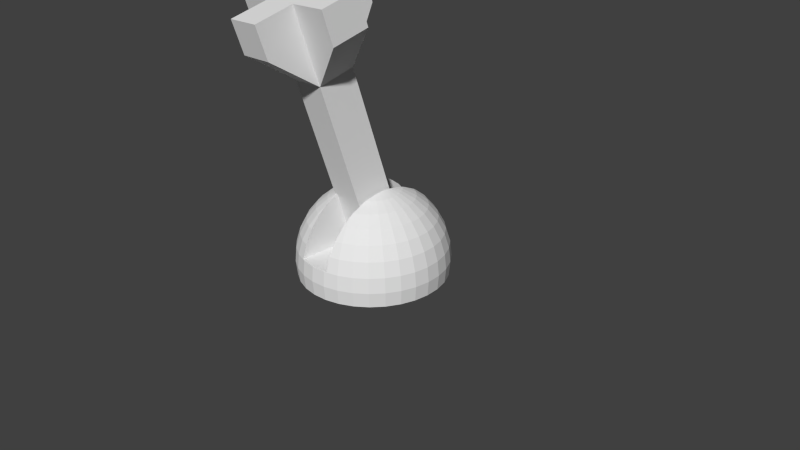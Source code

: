 # Source: lever.blend  (saved by Blender 2.72.0; exported with 4.5.12 LTS)
import bpy
from mathutils import Matrix  # noqa: F401  (used for matrix-valued properties, if any)

bpy.ops.wm.read_factory_settings(use_empty=True)
scene = bpy.context.scene
scene.name = 'Scene'

# ---- collections
col_collection_1 = bpy.data.collections.new('Collection 1'); scene.collection.children.link(col_collection_1)

# ---- materials (node trees are filled in below, after node groups)
mat_material = bpy.data.materials.new('Material')
mat_material.alpha_threshold = 0.0
mat_material.use_transparent_shadow = False
mat_material.roughness = 0.5
mat_material.line_color = (0.0, 0.0, 0.0, 1.0)

# ---- material node trees

# ---- world
world_world = bpy.data.worlds.new('World'); scene.world = world_world
world_world.color = (0.05088, 0.05088, 0.05088)
world_world.use_sun_shadow = False
world_world.sun_shadow_jitter_overblur = 0.0
world_world.cycles.sampling_method = 'MANUAL'
world_world.cycles.sample_map_resolution = 256

# ---- cameras
cam_camera = bpy.data.cameras.new('Camera')
cam_camera.clip_end = 100.0
cam_camera.lens = 35.0
cam_camera.sensor_width = 32.0
cam_camera.sensor_height = 18.0
cam_camera.ortho_scale = 7.314
cam_camera.dof.focus_distance = 0.0
cam_camera.dof.aperture_fstop = 128.0

# ---- meshes
me_cube_002 = bpy.data.meshes.new('Cube.002')
me_cube_002.from_pydata([(0.784, 0.02642, 0.0113), (0.784, -1.974, 0.0113), (-1.216, -1.974, 0.0113), (-1.216, 0.02642, 0.0113), (0.784, 0.02642, 1.158), (0.784, -1.974, 1.158), (-1.216, -1.974, 1.158), (-1.216, 0.02642, 1.158)], [], [(0, 4, 5, 1), (1, 5, 6, 2), (2, 6, 7, 3), (4, 0, 3, 7)])
_uv = me_cube_002.uv_layers.new(name='UVMap')
_uv.uv.foreach_set('vector', [0.9728, 0.7151, 0.02008, 0.7151, 0.02008, 0.2845, 0.9728, 0.2845, 0.9713, 0.7098, 0.01859, 0.7098, 0.01859, 0.2792, 0.9713, 0.2792, 0.9742, 0.715, 0.02152, 0.715, 0.02152, 0.2843, 0.9742, 0.2843, 0.02613, 0.2843, 0.9788, 0.2843, 0.9788, 0.7149, 0.02613, 0.7149])
me_cube_002.materials.append(mat_material)
me_cube_002.use_remesh_preserve_volume = False
me_cube_002.use_remesh_preserve_attributes = False
me_cube_002.use_mirror_vertex_groups = False
me_cube_002.update()
me_sphere_001 = bpy.data.meshes.new('Sphere.001')
me_sphere_001.from_pydata([(-0.5556, 0.0, 0.8315), (-0.3827, 0.0, 0.9239), (-0.3753, 0.07466, 0.9239), (-0.5449, 0.1084, 0.8315), (-0.7071, 0.0, 0.7071), (-0.6935, 0.1379, 0.7071), (-0.5449, -0.1084, 0.8315), (-0.3753, -0.07466, 0.9239), (-0.228, 0.04535, 0.9694), (-0.228, 0.0, 0.9708), (-0.3536, 0.1464, 0.9239), (-0.5133, 0.2126, 0.8315), (-0.8315, 0.0, 0.5556), (-0.8155, 0.1622, 0.5556), (-0.6935, -0.1379, 0.7071), (-0.6533, 0.2706, 0.7071), (-0.5133, -0.2126, 0.8315), (-0.3536, -0.1464, 0.9239), (-0.228, -0.04535, 0.9694), (-0.228, 0.09444, 0.9651), (-0.3182, 0.2126, 0.9239), (-0.4619, 0.3087, 0.8315), (-0.9239, 0.0, 0.3827), (-0.9061, 0.1802, 0.3827), (-0.8155, -0.1622, 0.5556), (-0.7682, 0.3182, 0.5556), (-0.6533, -0.2706, 0.7071), (-0.5879, 0.3928, 0.7071), (-0.4619, -0.3087, 0.8315), (-0.3182, -0.2126, 0.9239), (-0.228, -0.09444, 0.9651), (-0.228, 0.1523, 0.9568), (-0.2706, 0.2706, 0.9239), (-0.3928, 0.3928, 0.8315), (-0.9808, 0.0, 0.1951), (-0.9619, 0.1913, 0.1951), (-0.9061, -0.1802, 0.3827), (-0.8536, 0.3536, 0.3827), (-0.7682, -0.3182, 0.5556), (-0.6913, 0.4619, 0.5556), (-0.5879, -0.3928, 0.7071), (-0.5, 0.5, 0.7071), (-0.3928, -0.3928, 0.8315), (-0.2706, -0.2706, 0.9239), (-0.228, -0.1523, 0.9568), (-0.228, 0.228, 0.9422), (-0.228, 0.3412, 0.9091), (-0.3087, 0.4619, 0.8315), (-0.228, 0.3056, 0.9239), (-1.0, 0.0, 7.55e-08), (-0.9808, 0.1951, 7.55e-08), (-0.9619, -0.1913, 0.1951), (-0.9061, 0.3753, 0.1951), (-0.8536, -0.3536, 0.3827), (-0.7682, 0.5133, 0.3827), (-0.6913, -0.4619, 0.5556), (-0.5879, 0.5879, 0.5556), (-0.5, -0.5, 0.7071), (-0.3928, 0.5879, 0.7071), (-0.228, -0.3056, 0.9239), (-0.3087, -0.4619, 0.8315), (-0.228, -0.3412, 0.9091), (-0.228, -0.228, 0.9422), (-0.228, 0.5051, 0.8315), (-0.9808, 0.0, -0.1951), (-0.9619, 0.1913, -0.1951), (-0.9808, -0.1951, 7.55e-08), (-0.9239, 0.3827, 7.55e-08), (-0.9061, -0.3753, 0.1951), (-0.8155, 0.5449, 0.1951), (-0.7682, -0.5133, 0.3827), (-0.6533, 0.6533, 0.3827), (-0.5879, -0.5879, 0.5556), (-0.4619, 0.6913, 0.5556), (-0.3928, -0.5879, 0.7071), (-0.228, 0.5504, 0.7985), (-0.2706, 0.6533, 0.7071), (-0.228, -0.5051, 0.8315), (-0.9061, 0.3753, -0.1951), (-0.8155, 0.5449, -0.1951), (-0.6935, 0.6935, -0.1951), (-0.5449, 0.8155, -0.1951), (-0.3753, 0.9061, -0.1951), (-0.1913, 0.9619, -0.1951), (3.937e-07, 0.9808, -0.1951), (0.1913, 0.9619, -0.1951), (0.3753, 0.9061, -0.1951), (0.5449, 0.8155, -0.1951), (0.6935, 0.6935, -0.1951), (0.8155, 0.5449, -0.1951), (0.9061, 0.3753, -0.1951), (0.9619, 0.1913, -0.1951), (0.9808, -8.544e-08, -0.1951), (0.9619, -0.1913, -0.1951), (0.9061, -0.3753, -0.1951), (0.8155, -0.5449, -0.1951), (0.6935, -0.6935, -0.1951), (0.5449, -0.8155, -0.1951), (0.3753, -0.9061, -0.1951), (0.1913, -0.9619, -0.1951), (9.567e-08, -0.9808, -0.1951), (-0.1913, -0.9619, -0.1951), (-0.3753, -0.9061, -0.1951), (-0.5449, -0.8155, -0.1951), (-0.6935, -0.6935, -0.1951), (-0.8155, -0.5449, -0.1951), (-0.9061, -0.3753, -0.1951), (-0.9619, -0.1913, -0.1951), (-0.9239, -0.3827, 7.55e-08), (-0.8315, 0.5556, 7.55e-08), (-0.8155, -0.5449, 0.1951), (-0.6935, 0.6935, 0.1951), (-0.6533, -0.6533, 0.3827), (-0.5133, 0.7682, 0.3827), (-0.4619, -0.6913, 0.5556), (-0.3182, 0.7682, 0.5556), (-0.2706, -0.6533, 0.7071), (-0.228, -0.5504, 0.7985), (-0.228, 0.6662, 0.7071), (-0.7071, 0.7071, 7.55e-08), (-0.5556, 0.8315, 7.55e-08), (-0.3827, 0.9239, 7.55e-08), (-0.1951, 0.9808, 7.55e-08), (3.788e-07, 1.0, 7.55e-08), (0.1951, 0.9808, 7.55e-08), (0.3827, 0.9239, 7.55e-08), (0.5556, 0.8315, 7.55e-08), (0.7071, 0.7071, 7.55e-08), (0.8315, 0.5556, 7.55e-08), (0.9239, 0.3827, 7.55e-08), (0.9808, 0.1951, 7.55e-08), (1.0, -1.003e-07, 7.55e-08), (0.9808, -0.1951, 7.55e-08), (0.9239, -0.3827, 7.55e-08), (0.8315, -0.5556, 7.55e-08), (0.7071, -0.7071, 7.55e-08), (0.5556, -0.8315, 7.55e-08), (0.3827, -0.9239, 7.55e-08), (0.1951, -0.9808, 7.55e-08), (1.404e-07, -1.0, 7.55e-08), (-0.1951, -0.9808, 7.55e-08), (-0.3827, -0.9239, 7.55e-08), (-0.5556, -0.8315, 7.55e-08), (-0.7071, -0.7071, 7.55e-08), (-0.8315, -0.5556, 7.55e-08), (-0.6935, -0.6935, 0.1951), (-0.5449, 0.8155, 0.1951), (-0.5133, -0.7682, 0.3827), (-0.3536, 0.8536, 0.3827), (-0.3182, -0.7682, 0.5556), (-0.228, 0.7955, 0.5556), (-0.228, -0.6662, 0.7071), (-0.3753, 0.9061, 0.1951), (-0.1913, 0.9619, 0.1951), (3.937e-07, 0.9808, 0.1951), (0.1913, 0.9619, 0.1951), (0.3753, 0.9061, 0.1951), (0.5449, 0.8155, 0.1951), (0.6935, 0.6935, 0.1951), (0.8155, 0.5449, 0.1951), (0.9061, 0.3753, 0.1951), (0.9619, 0.1913, 0.1951), (0.9808, -8.544e-08, 0.1951), (0.9619, -0.1913, 0.1951), (0.9061, -0.3753, 0.1951), (0.8155, -0.5449, 0.1951), (0.6935, -0.6935, 0.1951), (0.5449, -0.8155, 0.1951), (0.3753, -0.9061, 0.1951), (0.1913, -0.9619, 0.1951), (9.567e-08, -0.9808, 0.1951), (-0.1913, -0.9619, 0.1951), (-0.3753, -0.9061, 0.1951), (-0.5449, -0.8155, 0.1951), (-0.3536, -0.8536, 0.3827), (-0.228, 0.8916, 0.3827), (-0.228, -0.7955, 0.5556), (-0.228, 0.9489, 0.2012), (-0.191, 0.9601, 0.2012), (3.898e-07, 0.9789, 0.2012), (0.191, 0.9601, 0.2012), (0.228, 0.9489, 0.2012), (0.228, 0.8916, 0.3827), (0.3536, 0.8536, 0.3827), (0.5133, 0.7682, 0.3827), (0.6533, 0.6533, 0.3827), (0.7682, 0.5133, 0.3827), (0.8536, 0.3536, 0.3827), (0.9061, 0.1802, 0.3827), (0.9239, 6.357e-08, 0.3827), (0.9061, -0.1802, 0.3827), (0.8536, -0.3536, 0.3827), (0.7682, -0.5133, 0.3827), (0.6533, -0.6533, 0.3827), (0.5133, -0.7682, 0.3827), (0.3536, -0.8536, 0.3827), (0.228, -0.8916, 0.3827), (0.228, -0.9489, 0.2012), (0.191, -0.9601, 0.2012), (1.029e-07, -0.9789, 0.2012), (-0.191, -0.9601, 0.2012), (-0.228, -0.9489, 0.2012), (-0.228, -0.8916, 0.3827), (0.228, 0.7955, 0.5556), (0.3182, 0.7682, 0.5556), (0.4619, 0.6913, 0.5556), (0.5879, 0.5879, 0.5556), (0.6913, 0.4619, 0.5556), (0.7682, 0.3182, 0.5556), (0.8155, 0.1622, 0.5556), (0.8315, -8.544e-08, 0.5556), (0.8155, -0.1622, 0.5556), (0.7682, -0.3182, 0.5556), (0.6913, -0.4619, 0.5556), (0.5879, -0.5879, 0.5556), (0.4619, -0.6913, 0.5556), (0.3182, -0.7682, 0.5556), (0.228, -0.7955, 0.5556), (0.228, 0.6662, 0.7071), (0.2706, 0.6533, 0.7071), (0.3928, 0.5879, 0.7071), (0.5, 0.5, 0.7071), (0.5879, 0.3928, 0.7071), (0.6533, 0.2706, 0.7071), (0.6935, 0.1379, 0.7071), (0.7071, -2.584e-08, 0.7071), (0.6935, -0.1379, 0.7071), (0.6533, -0.2706, 0.7071), (0.5879, -0.3928, 0.7071), (0.5, -0.5, 0.7071), (0.3928, -0.5879, 0.7071), (0.2706, -0.6533, 0.7071), (0.228, -0.6662, 0.7071), (0.228, 0.5504, 0.7985), (0.228, 0.5051, 0.8315), (0.3087, 0.4619, 0.8315), (0.3928, 0.3928, 0.8315), (0.4619, 0.3087, 0.8315), (0.5133, 0.2126, 0.8315), (0.5449, 0.1084, 0.8315), (0.5556, 2.632e-08, 0.8315), (0.5449, -0.1084, 0.8315), (0.5133, -0.2126, 0.8315), (0.4619, -0.3087, 0.8315), (0.3928, -0.3928, 0.8315), (0.3087, -0.4619, 0.8315), (0.228, -0.5504, 0.7985), (0.228, -0.5051, 0.8315), (0.228, 0.3412, 0.9091), (0.228, 0.3056, 0.9239), (0.2706, 0.2706, 0.9239), (0.3182, 0.2126, 0.9239), (0.3536, 0.1464, 0.9239), (0.3753, 0.07466, 0.9239), (0.3827, 4.122e-08, 0.9239), (0.3753, -0.07466, 0.9239), (0.3536, -0.1464, 0.9239), (0.3182, -0.2126, 0.9239), (0.2706, -0.2706, 0.9239), (0.228, -0.3412, 0.9091), (0.228, -0.3056, 0.9239), (0.228, 0.228, 0.9422), (0.228, 0.1523, 0.9568), (0.228, 0.09444, 0.9651), (0.228, 0.04535, 0.9694), (0.228, 1.284e-09, 0.9708), (0.228, -0.04535, 0.9694), (0.228, -0.09444, 0.9651), (0.228, -0.1523, 0.9568), (0.228, -0.228, 0.9422)], [], [(0, 1, 2, 3), (4, 0, 3, 5), (6, 7, 1, 0), (8, 2, 1, 9), (3, 2, 10, 11), (12, 4, 5, 13), (14, 6, 0, 4), (5, 3, 11, 15), (16, 17, 7, 6), (9, 1, 7, 18), (19, 10, 2, 8), (11, 10, 20, 21), (22, 12, 13, 23), (24, 14, 4, 12), (13, 5, 15, 25), (26, 16, 6, 14), (15, 11, 21, 27), (28, 29, 17, 16), (18, 7, 17, 30), (31, 20, 10, 19), (21, 20, 32, 33), (34, 22, 23, 35), (36, 24, 12, 22), (23, 13, 25, 37), (38, 26, 14, 24), (25, 15, 27, 39), (40, 28, 16, 26), (27, 21, 33, 41), (42, 43, 29, 28), (30, 17, 29, 44), (45, 32, 20, 31), (46, 47, 33, 32, 48), (49, 34, 35, 50), (51, 36, 22, 34), (35, 23, 37, 52), (53, 38, 24, 36), (37, 25, 39, 54), (55, 40, 26, 38), (39, 27, 41, 56), (57, 42, 28, 40), (41, 33, 47, 58), (59, 43, 42, 60, 61), (44, 29, 43, 62), (48, 32, 45), (63, 47, 46), (64, 49, 50, 65), (66, 51, 34, 49), (50, 35, 52, 67), (68, 53, 36, 51), (52, 37, 54, 69), (70, 55, 38, 53), (54, 39, 56, 71), (72, 57, 40, 55), (56, 41, 58, 73), (74, 60, 42, 57), (75, 76, 58, 47, 63), (62, 43, 59), (61, 60, 77), (65, 78, 79, 80, 81, 82, 83, 84, 85, 86, 87, 88, 89, 90, 91, 92, 93, 94, 95, 96, 97, 98, 99, 100, 101, 102, 103, 104, 105, 106, 107, 64), (107, 66, 49, 64), (65, 50, 67, 78), (108, 68, 51, 66), (67, 52, 69, 109), (110, 70, 53, 68), (69, 54, 71, 111), (112, 72, 55, 70), (71, 56, 73, 113), (114, 74, 57, 72), (73, 58, 76, 115), (77, 60, 74, 116, 117), (118, 76, 75), (78, 67, 109, 79), (79, 109, 119, 80), (80, 119, 120, 81), (81, 120, 121, 82), (82, 121, 122, 83), (83, 122, 123, 84), (84, 123, 124, 85), (85, 124, 125, 86), (86, 125, 126, 87), (87, 126, 127, 88), (88, 127, 128, 89), (89, 128, 129, 90), (90, 129, 130, 91), (91, 130, 131, 92), (92, 131, 132, 93), (93, 132, 133, 94), (94, 133, 134, 95), (95, 134, 135, 96), (96, 135, 136, 97), (97, 136, 137, 98), (98, 137, 138, 99), (99, 138, 139, 100), (100, 139, 140, 101), (101, 140, 141, 102), (102, 141, 142, 103), (103, 142, 143, 104), (104, 143, 144, 105), (105, 144, 108, 106), (106, 108, 66, 107), (144, 110, 68, 108), (109, 69, 111, 119), (145, 112, 70, 110), (111, 71, 113, 146), (147, 114, 72, 112), (113, 73, 115, 148), (149, 116, 74, 114), (150, 115, 76, 118), (117, 116, 151), (119, 111, 146, 120), (120, 146, 152, 121), (121, 152, 153, 122), (122, 153, 154, 123), (123, 154, 155, 124), (124, 155, 156, 125), (125, 156, 157, 126), (126, 157, 158, 127), (127, 158, 159, 128), (128, 159, 160, 129), (129, 160, 161, 130), (130, 161, 162, 131), (131, 162, 163, 132), (132, 163, 164, 133), (133, 164, 165, 134), (134, 165, 166, 135), (135, 166, 167, 136), (136, 167, 168, 137), (137, 168, 169, 138), (138, 169, 170, 139), (139, 170, 171, 140), (140, 171, 172, 141), (141, 172, 173, 142), (142, 173, 145, 143), (143, 145, 110, 144), (173, 147, 112, 145), (146, 113, 148, 152), (174, 149, 114, 147), (175, 148, 115, 150), (151, 116, 149, 176), (152, 148, 175, 177, 178, 153), (179, 154, 153, 178), (180, 155, 154, 179), (155, 180, 181, 182, 183, 156), (156, 183, 184, 157), (157, 184, 185, 158), (158, 185, 186, 159), (159, 186, 187, 160), (160, 187, 188, 161), (161, 188, 189, 162), (162, 189, 190, 163), (163, 190, 191, 164), (164, 191, 192, 165), (165, 192, 193, 166), (166, 193, 194, 167), (167, 194, 195, 168), (168, 195, 196, 197, 198, 169), (199, 170, 169, 198), (200, 171, 170, 199), (171, 200, 201, 202, 174, 172), (172, 174, 147, 173), (176, 149, 174, 202), (203, 204, 183, 182), (183, 204, 205, 184), (184, 205, 206, 185), (185, 206, 207, 186), (186, 207, 208, 187), (187, 208, 209, 188), (188, 209, 210, 189), (189, 210, 211, 190), (190, 211, 212, 191), (191, 212, 213, 192), (192, 213, 214, 193), (193, 214, 215, 194), (194, 215, 216, 195), (196, 195, 216, 217), (218, 219, 204, 203), (204, 219, 220, 205), (205, 220, 221, 206), (206, 221, 222, 207), (207, 222, 223, 208), (208, 223, 224, 209), (209, 224, 225, 210), (210, 225, 226, 211), (211, 226, 227, 212), (212, 227, 228, 213), (213, 228, 229, 214), (214, 229, 230, 215), (215, 230, 231, 216), (217, 216, 231, 232), (233, 219, 218), (234, 235, 220, 219, 233), (220, 235, 236, 221), (221, 236, 237, 222), (222, 237, 238, 223), (223, 238, 239, 224), (224, 239, 240, 225), (225, 240, 241, 226), (226, 241, 242, 227), (227, 242, 243, 228), (228, 243, 244, 229), (229, 244, 245, 230), (246, 231, 230, 245, 247), (232, 231, 246), (248, 235, 234), (249, 250, 236, 235, 248), (236, 250, 251, 237), (237, 251, 252, 238), (238, 252, 253, 239), (239, 253, 254, 240), (240, 254, 255, 241), (241, 255, 256, 242), (242, 256, 257, 243), (243, 257, 258, 244), (259, 245, 244, 258, 260), (247, 245, 259), (261, 250, 249), (262, 251, 250, 261), (263, 252, 251, 262), (264, 253, 252, 263), (265, 254, 253, 264), (266, 255, 254, 265), (267, 256, 255, 266), (268, 257, 256, 267), (269, 258, 257, 268), (260, 258, 269), (177, 175, 150, 118, 75, 63, 46, 48, 45, 31, 19, 8, 9, 18, 30, 44, 62, 59, 61, 77, 117, 151, 176, 202, 201), (201, 200, 199, 198, 197, 181, 180, 179, 178, 177), (197, 196, 217, 232, 246, 247, 259, 260, 269, 268, 267, 266, 265, 264, 263, 262, 261, 249, 248, 234, 233, 218, 203, 182, 181)])
_uv = me_sphere_001.uv_layers.new(name='UVMap')
_uv.uv.foreach_set('vector', [0.2283, 0.5, 0.3129, 0.5, 0.3164, 0.5365, 0.2335, 0.553, 0.1542, 0.5, 0.2283, 0.5, 0.2335, 0.553, 0.1608, 0.5675, 0.2335, 0.447, 0.3164, 0.4635, 0.3129, 0.5, 0.2283, 0.5, 0.3885, 0.5222, 0.3164, 0.5365, 0.3129, 0.5, 0.3885, 0.5, 0.2335, 0.553, 0.3164, 0.5365, 0.3271, 0.5716, 0.249, 0.604, 0.5, 0.7717, 0.5, 0.8458, 0.5675, 0.8458, 0.5793, 0.7717, 0.1608, 0.4325, 0.2335, 0.447, 0.2283, 0.5, 0.1542, 0.5, 0.1608, 0.5675, 0.2335, 0.553, 0.249, 0.604, 0.1805, 0.6323, 0.249, 0.396, 0.3271, 0.4284, 0.3164, 0.4635, 0.2335, 0.447, 0.3885, 0.5, 0.3129, 0.5, 0.3164, 0.4635, 0.3885, 0.4778, 0.3885, 0.5462, 0.3271, 0.5716, 0.3164, 0.5365, 0.3885, 0.5222, 0.249, 0.604, 0.3271, 0.5716, 0.3444, 0.604, 0.2741, 0.6509, 0.5, 0.6871, 0.5, 0.7717, 0.5793, 0.7717, 0.5881, 0.6871, 0.4207, 0.7717, 0.4325, 0.8458, 0.5, 0.8458, 0.5, 0.7717, 0.5793, 0.7717, 0.5675, 0.8458, 0.6323, 0.8458, 0.6556, 0.7717, 0.1805, 0.3677, 0.249, 0.396, 0.2335, 0.447, 0.1608, 0.4325, 0.1805, 0.6323, 0.249, 0.604, 0.2741, 0.6509, 0.2125, 0.6921, 0.2741, 0.3491, 0.3444, 0.396, 0.3271, 0.4284, 0.249, 0.396, 0.3885, 0.4778, 0.3164, 0.4635, 0.3271, 0.4284, 0.3885, 0.4538, 0.3885, 0.5745, 0.3444, 0.604, 0.3271, 0.5716, 0.3885, 0.5462, 0.2741, 0.6509, 0.3444, 0.604, 0.3677, 0.6323, 0.3079, 0.6921, 0.5, 0.5954, 0.5, 0.6871, 0.5881, 0.6871, 0.5936, 0.5954, 0.4119, 0.6871, 0.4207, 0.7717, 0.5, 0.7717, 0.5, 0.6871, 0.5881, 0.6871, 0.5793, 0.7717, 0.6556, 0.7717, 0.6729, 0.6871, 0.3444, 0.7717, 0.3677, 0.8458, 0.4325, 0.8458, 0.4207, 0.7717, 0.6556, 0.7717, 0.6323, 0.8458, 0.6921, 0.8458, 0.7259, 0.7717, 0.2125, 0.3079, 0.2741, 0.3491, 0.249, 0.396, 0.1805, 0.3677, 0.2125, 0.6921, 0.2741, 0.6509, 0.3079, 0.6921, 0.2555, 0.7445, 0.3079, 0.3079, 0.3677, 0.3677, 0.3444, 0.396, 0.2741, 0.3491, 0.3885, 0.4538, 0.3271, 0.4284, 0.3444, 0.396, 0.3885, 0.4255, 0.3885, 0.6115, 0.3677, 0.6323, 0.3444, 0.604, 0.3885, 0.5745, 0.3885, 0.6669, 0.3491, 0.7259, 0.3079, 0.6921, 0.3677, 0.6323, 0.3885, 0.6494, 0.5, 0.5, 0.5, 0.5954, 0.5936, 0.5954, 0.5954, 0.5, 0.4064, 0.5954, 0.4119, 0.6871, 0.5, 0.6871, 0.5, 0.5954, 0.5936, 0.5954, 0.5881, 0.6871, 0.6729, 0.6871, 0.6836, 0.5954, 0.3271, 0.6871, 0.3444, 0.7717, 0.4207, 0.7717, 0.4119, 0.6871, 0.6729, 0.6871, 0.6556, 0.7717, 0.7259, 0.7717, 0.751, 0.6871, 0.2741, 0.7717, 0.3079, 0.8458, 0.3677, 0.8458, 0.3444, 0.7717, 0.1619, 0.7259, 0.2125, 0.6921, 0.2555, 0.7445, 0.2125, 0.7875, 0.2555, 0.2555, 0.3079, 0.3079, 0.2741, 0.3491, 0.2125, 0.3079, 0.2555, 0.7445, 0.3079, 0.6921, 0.3491, 0.7259, 0.3079, 0.7875, 0.3885, 0.3506, 0.3677, 0.3677, 0.3079, 0.3079, 0.3491, 0.2741, 0.3885, 0.3331, 0.3885, 0.4255, 0.3444, 0.396, 0.3677, 0.3677, 0.3885, 0.3885, 0.3885, 0.6494, 0.3677, 0.6323, 0.3885, 0.6115, 0.3885, 0.747, 0.3491, 0.7259, 0.3885, 0.6669, 0.5, 0.4046, 0.5, 0.5, 0.5954, 0.5, 0.5936, 0.4046, 0.4046, 0.5, 0.4064, 0.5954, 0.5, 0.5954, 0.5, 0.5, 0.5954, 0.5, 0.5936, 0.5954, 0.6836, 0.5954, 0.6871, 0.5, 0.3164, 0.5954, 0.3271, 0.6871, 0.4119, 0.6871, 0.4064, 0.5954, 0.6836, 0.5954, 0.6729, 0.6871, 0.751, 0.6871, 0.7665, 0.5954, 0.249, 0.6871, 0.2741, 0.7717, 0.3444, 0.7717, 0.3271, 0.6871, 0.751, 0.6871, 0.7259, 0.7717, 0.7875, 0.7717, 0.8195, 0.6871, 0.2125, 0.2125, 0.2555, 0.2555, 0.2125, 0.3079, 0.1619, 0.2741, 0.2125, 0.7875, 0.2555, 0.7445, 0.3079, 0.7875, 0.2741, 0.8381, 0.3079, 0.2125, 0.3491, 0.2741, 0.3079, 0.3079, 0.2555, 0.2555, 0.3885, 0.7692, 0.3677, 0.8195, 0.3079, 0.7875, 0.3491, 0.7259, 0.3885, 0.747, 0.3885, 0.3885, 0.3677, 0.3677, 0.3885, 0.3506, 0.3885, 0.3331, 0.3491, 0.2741, 0.3885, 0.253, 0.02957, 0.5936, 0.05687, 0.6836, 0.1012, 0.7665, 0.1608, 0.8392, 0.2335, 0.8988, 0.3164, 0.9431, 0.4064, 0.9704, 0.5, 0.9796, 0.5936, 0.9704, 0.6836, 0.9431, 0.7665, 0.8988, 0.8392, 0.8392, 0.8988, 0.7665, 0.9431, 0.6836, 0.9704, 0.5936, 0.9796, 0.5, 0.9704, 0.4064, 0.9431, 0.3164, 0.8988, 0.2335, 0.8392, 0.1608, 0.7665, 0.1012, 0.6836, 0.05687, 0.5936, 0.02957, 0.5, 0.02036, 0.4064, 0.02957, 0.3164, 0.05687, 0.2335, 0.1012, 0.1608, 0.1608, 0.1012, 0.2335, 0.05687, 0.3164, 0.02957, 0.4064, 0.02036, 0.5, 0.4064, 0.4046, 0.4046, 0.5, 0.5, 0.5, 0.5, 0.4046, 0.5936, 0.4046, 0.5954, 0.5, 0.6871, 0.5, 0.6836, 0.4046, 0.3129, 0.5, 0.3164, 0.5954, 0.4064, 0.5954, 0.4046, 0.5, 0.6871, 0.5, 0.6836, 0.5954, 0.7665, 0.5954, 0.7717, 0.5, 0.2335, 0.5954, 0.249, 0.6871, 0.3271, 0.6871, 0.3164, 0.5954, 0.7665, 0.5954, 0.751, 0.6871, 0.8195, 0.6871, 0.8392, 0.5954, 0.1805, 0.6871, 0.2125, 0.7717, 0.2741, 0.7717, 0.249, 0.6871, 0.1805, 0.6871, 0.2125, 0.7717, 0.2741, 0.7717, 0.249, 0.6871, 0.2741, 0.1619, 0.3079, 0.2125, 0.2555, 0.2555, 0.2125, 0.2125, 0.2741, 0.7717, 0.3079, 0.8458, 0.3677, 0.8458, 0.3444, 0.7717, 0.3885, 0.253, 0.3491, 0.2741, 0.3079, 0.2125, 0.3677, 0.1805, 0.3885, 0.2308, 0.3885, 0.8258, 0.3677, 0.8195, 0.3885, 0.7692, 0.6836, 0.4046, 0.6871, 0.5, 0.7717, 0.5, 0.7665, 0.4046, 0.7665, 0.4046, 0.7717, 0.5, 0.8458, 0.5, 0.8392, 0.4046, 0.1608, 0.4046, 0.1542, 0.5, 0.2283, 0.5, 0.2335, 0.4046, 0.2335, 0.4046, 0.2283, 0.5, 0.3129, 0.5, 0.3164, 0.4046, 0.3164, 0.4046, 0.3129, 0.5, 0.4046, 0.5, 0.4064, 0.4046, 0.4064, 0.4046, 0.4046, 0.5, 0.5, 0.5, 0.5, 0.4046, 0.5, 0.4046, 0.5, 0.5, 0.5954, 0.5, 0.5936, 0.4046, 0.5936, 0.4046, 0.5954, 0.5, 0.6871, 0.5, 0.6836, 0.4046, 0.6836, 0.4046, 0.6871, 0.5, 0.7717, 0.5, 0.7665, 0.4046, 0.7665, 0.4046, 0.7717, 0.5, 0.8458, 0.5, 0.8392, 0.4046, 0.8392, 0.4046, 0.8458, 0.5, 0.7717, 0.5, 0.7665, 0.4046, 0.7665, 0.4046, 0.7717, 0.5, 0.6871, 0.5, 0.6836, 0.4046, 0.6836, 0.4046, 0.6871, 0.5, 0.5954, 0.5, 0.5936, 0.4046, 0.5936, 0.4046, 0.5954, 0.5, 0.5, 0.5, 0.5, 0.4046, 0.5, 0.4046, 0.5, 0.5, 0.4046, 0.5, 0.4064, 0.4046, 0.4064, 0.4046, 0.4046, 0.5, 0.3129, 0.5, 0.3164, 0.4046, 0.3164, 0.4046, 0.3129, 0.5, 0.2283, 0.5, 0.2335, 0.4046, 0.2335, 0.4046, 0.2283, 0.5, 0.1542, 0.5, 0.1608, 0.4046, 0.8392, 0.4046, 0.8458, 0.5, 0.7717, 0.5, 0.7665, 0.4046, 0.7665, 0.4046, 0.7717, 0.5, 0.6871, 0.5, 0.6836, 0.4046, 0.6836, 0.4046, 0.6871, 0.5, 0.5954, 0.5, 0.5936, 0.4046, 0.5936, 0.4046, 0.5954, 0.5, 0.5, 0.5, 0.5, 0.4046, 0.5, 0.4046, 0.5, 0.5, 0.4046, 0.5, 0.4064, 0.4046, 0.4064, 0.4046, 0.4046, 0.5, 0.3129, 0.5, 0.3164, 0.4046, 0.3164, 0.4046, 0.3129, 0.5, 0.2283, 0.5, 0.2335, 0.4046, 0.2335, 0.4046, 0.2283, 0.5, 0.1542, 0.5, 0.1608, 0.4046, 0.1608, 0.4046, 0.1542, 0.5, 0.2283, 0.5, 0.2335, 0.4046, 0.2335, 0.4046, 0.2283, 0.5, 0.3129, 0.5, 0.3164, 0.4046, 0.3164, 0.4046, 0.3129, 0.5, 0.4046, 0.5, 0.4064, 0.4046, 0.2283, 0.5, 0.2335, 0.5954, 0.3164, 0.5954, 0.3129, 0.5, 0.7717, 0.5, 0.7665, 0.5954, 0.8392, 0.5954, 0.8458, 0.5, 0.1608, 0.5954, 0.1805, 0.6871, 0.249, 0.6871, 0.2335, 0.5954, 0.1608, 0.5954, 0.1805, 0.6871, 0.249, 0.6871, 0.2335, 0.5954, 0.249, 0.6871, 0.2741, 0.7717, 0.2125, 0.7717, 0.1805, 0.6871, 0.249, 0.6871, 0.2741, 0.7717, 0.3444, 0.7717, 0.3271, 0.6871, 0.3444, 0.7717, 0.3677, 0.8458, 0.3079, 0.8458, 0.2741, 0.7717, 0.3885, 0.7717, 0.3444, 0.7717, 0.3677, 0.8458, 0.3885, 0.8458, 0.3885, 0.2308, 0.3677, 0.1805, 0.3885, 0.1742, 0.1542, 0.5, 0.1608, 0.5954, 0.2335, 0.5954, 0.2283, 0.5, 0.2283, 0.5, 0.2335, 0.5954, 0.3164, 0.5954, 0.3129, 0.5, 0.3129, 0.5, 0.3164, 0.5954, 0.4064, 0.5954, 0.4046, 0.5, 0.4046, 0.5, 0.4064, 0.5954, 0.5, 0.5954, 0.5, 0.5, 0.5, 0.5, 0.5, 0.5954, 0.5936, 0.5954, 0.5954, 0.5, 0.5954, 0.5, 0.5936, 0.5954, 0.6836, 0.5954, 0.6871, 0.5, 0.6871, 0.5, 0.6836, 0.5954, 0.7665, 0.5954, 0.7717, 0.5, 0.7717, 0.5, 0.7665, 0.5954, 0.8392, 0.5954, 0.8458, 0.5, 0.8458, 0.5, 0.8392, 0.5954, 0.7665, 0.5954, 0.7717, 0.5, 0.7717, 0.5, 0.7665, 0.5954, 0.6836, 0.5954, 0.6871, 0.5, 0.6871, 0.5, 0.6836, 0.5954, 0.5936, 0.5954, 0.5954, 0.5, 0.5954, 0.5, 0.5936, 0.5954, 0.5, 0.5954, 0.5, 0.5, 0.5, 0.5, 0.5, 0.5954, 0.4064, 0.5954, 0.4046, 0.5, 0.4046, 0.5, 0.4064, 0.5954, 0.3164, 0.5954, 0.3129, 0.5, 0.3129, 0.5, 0.3164, 0.5954, 0.2335, 0.5954, 0.2283, 0.5, 0.2283, 0.5, 0.2335, 0.5954, 0.1608, 0.5954, 0.1542, 0.5, 0.8458, 0.5, 0.8392, 0.5954, 0.7665, 0.5954, 0.7717, 0.5, 0.7717, 0.5, 0.7665, 0.5954, 0.6836, 0.5954, 0.6871, 0.5, 0.6871, 0.5, 0.6836, 0.5954, 0.5936, 0.5954, 0.5954, 0.5, 0.5954, 0.5, 0.5936, 0.5954, 0.5, 0.5954, 0.5, 0.5, 0.5, 0.5, 0.5, 0.5954, 0.4064, 0.5954, 0.4046, 0.5, 0.4046, 0.5, 0.4064, 0.5954, 0.3164, 0.5954, 0.3129, 0.5, 0.3129, 0.5, 0.3164, 0.5954, 0.2335, 0.5954, 0.2283, 0.5, 0.2283, 0.5, 0.2335, 0.5954, 0.1608, 0.5954, 0.1542, 0.5, 0.1542, 0.5, 0.1608, 0.5954, 0.2335, 0.5954, 0.2283, 0.5, 0.2335, 0.5954, 0.249, 0.6871, 0.1805, 0.6871, 0.1608, 0.5954, 0.2335, 0.5954, 0.249, 0.6871, 0.3271, 0.6871, 0.3164, 0.5954, 0.3271, 0.6871, 0.3444, 0.7717, 0.2741, 0.7717, 0.249, 0.6871, 0.3885, 0.6871, 0.3271, 0.6871, 0.3444, 0.7717, 0.3885, 0.7717, 0.3885, 0.8458, 0.3677, 0.8458, 0.3444, 0.7717, 0.3885, 0.7717, 0.3164, 0.5954, 0.3271, 0.6871, 0.3885, 0.6871, 0.3885, 0.5984, 0.4066, 0.5984, 0.4064, 0.5954, 0.5, 0.5984, 0.5, 0.5954, 0.4064, 0.5954, 0.4066, 0.5984, 0.5934, 0.5984, 0.5936, 0.5954, 0.5, 0.5954, 0.5, 0.5984, 0.5936, 0.5954, 0.5934, 0.5984, 0.6115, 0.5984, 0.6115, 0.6871, 0.6729, 0.6871, 0.6836, 0.5954, 0.6836, 0.5954, 0.6729, 0.6871, 0.751, 0.6871, 0.7665, 0.5954, 0.7665, 0.5954, 0.751, 0.6871, 0.8195, 0.6871, 0.8392, 0.5954, 0.8392, 0.5954, 0.8195, 0.6871, 0.751, 0.6871, 0.7665, 0.5954, 0.7665, 0.5954, 0.751, 0.6871, 0.6729, 0.6871, 0.6836, 0.5954, 0.6836, 0.5954, 0.6729, 0.6871, 0.5881, 0.6871, 0.5936, 0.5954, 0.5936, 0.5954, 0.5881, 0.6871, 0.5, 0.6871, 0.5, 0.5954, 0.5, 0.5954, 0.5, 0.6871, 0.4119, 0.6871, 0.4064, 0.5954, 0.4064, 0.5954, 0.4119, 0.6871, 0.3271, 0.6871, 0.3164, 0.5954, 0.3164, 0.5954, 0.3271, 0.6871, 0.249, 0.6871, 0.2335, 0.5954, 0.2335, 0.5954, 0.249, 0.6871, 0.1805, 0.6871, 0.1608, 0.5954, 0.8392, 0.5954, 0.8195, 0.6871, 0.751, 0.6871, 0.7665, 0.5954, 0.7665, 0.5954, 0.751, 0.6871, 0.6729, 0.6871, 0.6836, 0.5954, 0.6836, 0.5954, 0.6729, 0.6871, 0.6115, 0.6871, 0.6115, 0.5984, 0.5934, 0.5984, 0.5936, 0.5954, 0.5, 0.5984, 0.5, 0.5954, 0.5936, 0.5954, 0.5934, 0.5984, 0.4066, 0.5984, 0.4064, 0.5954, 0.5, 0.5954, 0.5, 0.5984, 0.4064, 0.5954, 0.4066, 0.5984, 0.3885, 0.5984, 0.3885, 0.6871, 0.3271, 0.6871, 0.3164, 0.5954, 0.3164, 0.5954, 0.3271, 0.6871, 0.249, 0.6871, 0.2335, 0.5954, 0.3885, 0.7717, 0.3444, 0.7717, 0.3271, 0.6871, 0.3885, 0.6871, 0.6115, 0.7717, 0.6556, 0.7717, 0.6729, 0.6871, 0.6115, 0.6871, 0.6729, 0.6871, 0.6556, 0.7717, 0.7259, 0.7717, 0.751, 0.6871, 0.751, 0.6871, 0.7259, 0.7717, 0.7875, 0.7717, 0.8195, 0.6871, 0.8195, 0.6871, 0.7875, 0.7717, 0.7259, 0.7717, 0.751, 0.6871, 0.751, 0.6871, 0.7259, 0.7717, 0.6556, 0.7717, 0.6729, 0.6871, 0.6729, 0.6871, 0.6556, 0.7717, 0.5793, 0.7717, 0.5881, 0.6871, 0.5881, 0.6871, 0.5793, 0.7717, 0.5, 0.7717, 0.5, 0.6871, 0.5, 0.6871, 0.5, 0.7717, 0.4207, 0.7717, 0.4119, 0.6871, 0.4119, 0.6871, 0.4207, 0.7717, 0.3444, 0.7717, 0.3271, 0.6871, 0.3271, 0.6871, 0.3444, 0.7717, 0.2741, 0.7717, 0.249, 0.6871, 0.249, 0.6871, 0.2741, 0.7717, 0.2125, 0.7717, 0.1805, 0.6871, 0.8195, 0.6871, 0.7875, 0.7717, 0.7259, 0.7717, 0.751, 0.6871, 0.751, 0.6871, 0.7259, 0.7717, 0.6556, 0.7717, 0.6729, 0.6871, 0.6115, 0.6871, 0.6729, 0.6871, 0.6556, 0.7717, 0.6115, 0.7717, 0.6115, 0.8458, 0.6323, 0.8458, 0.6556, 0.7717, 0.6115, 0.7717, 0.6556, 0.7717, 0.6323, 0.8458, 0.6921, 0.8458, 0.7259, 0.7717, 0.7259, 0.8381, 0.6921, 0.7875, 0.7445, 0.7445, 0.7875, 0.7875, 0.7875, 0.7875, 0.7445, 0.7445, 0.7875, 0.6921, 0.8381, 0.7259, 0.7259, 0.7717, 0.6921, 0.8458, 0.6323, 0.8458, 0.6556, 0.7717, 0.6556, 0.7717, 0.6323, 0.8458, 0.5675, 0.8458, 0.5793, 0.7717, 0.5793, 0.7717, 0.5675, 0.8458, 0.5, 0.8458, 0.5, 0.7717, 0.5, 0.7717, 0.5, 0.8458, 0.4325, 0.8458, 0.4207, 0.7717, 0.4207, 0.7717, 0.4325, 0.8458, 0.3677, 0.8458, 0.3444, 0.7717, 0.3444, 0.7717, 0.3677, 0.8458, 0.3079, 0.8458, 0.2741, 0.7717, 0.8381, 0.2741, 0.7875, 0.3079, 0.7445, 0.2555, 0.7875, 0.2125, 0.7875, 0.2125, 0.7445, 0.2555, 0.6921, 0.2125, 0.7259, 0.1619, 0.7259, 0.7717, 0.6921, 0.8458, 0.6323, 0.8458, 0.6556, 0.7717, 0.6115, 0.7717, 0.6556, 0.7717, 0.6323, 0.8458, 0.6115, 0.8458, 0.6115, 0.7692, 0.6323, 0.8195, 0.6115, 0.8258, 0.6115, 0.747, 0.6509, 0.7259, 0.6921, 0.7875, 0.6323, 0.8195, 0.6115, 0.7692, 0.6921, 0.7875, 0.6509, 0.7259, 0.6921, 0.6921, 0.7445, 0.7445, 0.7445, 0.7445, 0.6921, 0.6921, 0.7259, 0.6509, 0.7875, 0.6921, 0.7875, 0.6921, 0.7259, 0.6509, 0.751, 0.604, 0.8195, 0.6323, 0.8195, 0.6323, 0.751, 0.604, 0.7665, 0.553, 0.8392, 0.5675, 0.8392, 0.5675, 0.7665, 0.553, 0.7717, 0.5, 0.8458, 0.5, 0.8458, 0.5, 0.7717, 0.5, 0.7665, 0.447, 0.8392, 0.4325, 0.8392, 0.4325, 0.7665, 0.447, 0.751, 0.396, 0.8195, 0.3677, 0.8195, 0.3677, 0.751, 0.396, 0.7259, 0.3491, 0.7875, 0.3079, 0.7875, 0.3079, 0.7259, 0.3491, 0.6921, 0.3079, 0.7445, 0.2555, 0.7445, 0.2555, 0.6921, 0.3079, 0.6509, 0.2741, 0.6921, 0.2125, 0.6115, 0.2308, 0.6323, 0.1805, 0.6921, 0.2125, 0.6509, 0.2741, 0.6115, 0.253, 0.6115, 0.1742, 0.6323, 0.1805, 0.6115, 0.2308, 0.6115, 0.6669, 0.6509, 0.7259, 0.6115, 0.747, 0.6115, 0.6494, 0.6323, 0.6323, 0.6921, 0.6921, 0.6509, 0.7259, 0.6115, 0.6669, 0.6921, 0.6921, 0.6323, 0.6323, 0.6556, 0.604, 0.7259, 0.6509, 0.7259, 0.6509, 0.6556, 0.604, 0.6729, 0.5716, 0.751, 0.604, 0.751, 0.604, 0.6729, 0.5716, 0.6836, 0.5365, 0.7665, 0.553, 0.7665, 0.553, 0.6836, 0.5365, 0.6871, 0.5, 0.7717, 0.5, 0.7717, 0.5, 0.6871, 0.5, 0.6836, 0.4635, 0.7665, 0.447, 0.7665, 0.447, 0.6836, 0.4635, 0.6729, 0.4284, 0.751, 0.396, 0.751, 0.396, 0.6729, 0.4284, 0.6556, 0.396, 0.7259, 0.3491, 0.7259, 0.3491, 0.6556, 0.396, 0.6323, 0.3677, 0.6921, 0.3079, 0.6115, 0.3331, 0.6509, 0.2741, 0.6921, 0.3079, 0.6323, 0.3677, 0.6115, 0.3506, 0.6115, 0.253, 0.6509, 0.2741, 0.6115, 0.3331, 0.6115, 0.6115, 0.6323, 0.6323, 0.6115, 0.6494, 0.6115, 0.5745, 0.6556, 0.604, 0.6323, 0.6323, 0.6115, 0.6115, 0.6115, 0.5462, 0.6729, 0.5716, 0.6556, 0.604, 0.6115, 0.5745, 0.6115, 0.5222, 0.6836, 0.5365, 0.6729, 0.5716, 0.6115, 0.5462, 0.6115, 0.5, 0.6871, 0.5, 0.6836, 0.5365, 0.6115, 0.5222, 0.6115, 0.4778, 0.6836, 0.4635, 0.6871, 0.5, 0.6115, 0.5, 0.6115, 0.4538, 0.6729, 0.4284, 0.6836, 0.4635, 0.6115, 0.4778, 0.6115, 0.4255, 0.6556, 0.396, 0.6729, 0.4284, 0.6115, 0.4538, 0.6115, 0.3885, 0.6323, 0.3677, 0.6556, 0.396, 0.6115, 0.4255, 0.6115, 0.3506, 0.6323, 0.3677, 0.6115, 0.3885, 0.964, 0.5984, 0.936, 0.6871, 0.8891, 0.7717, 0.8258, 0.8458, 0.7692, 0.8905, 0.747, 0.9066, 0.6669, 0.9446, 0.6494, 0.9518, 0.6115, 0.9608, 0.5745, 0.9679, 0.5462, 0.972, 0.5222, 0.9741, 0.5, 0.9748, 0.4778, 0.9741, 0.4538, 0.972, 0.4255, 0.9679, 0.3885, 0.9608, 0.3506, 0.9518, 0.3331, 0.9446, 0.253, 0.9066, 0.2308, 0.8905, 0.1742, 0.8458, 0.111, 0.7717, 0.06395, 0.6871, 0.03595, 0.5984, 0.3885, 0.03595, 0.4066, 0.03046, 0.5, 0.02126, 0.5934, 0.03046, 0.6115, 0.03595, 0.6115, 0.964, 0.5934, 0.9695, 0.5, 0.9787, 0.4066, 0.9695, 0.3885, 0.964, 0.03595, 0.5984, 0.06395, 0.6871, 0.111, 0.7717, 0.1742, 0.8458, 0.2308, 0.8905, 0.253, 0.9066, 0.3331, 0.9446, 0.3506, 0.9518, 0.3885, 0.9608, 0.4255, 0.9679, 0.4538, 0.972, 0.4778, 0.9741, 0.5, 0.9748, 0.5222, 0.9741, 0.5462, 0.972, 0.5745, 0.9679, 0.6115, 0.9608, 0.6494, 0.9518, 0.6669, 0.9446, 0.747, 0.9066, 0.7692, 0.8905, 0.8258, 0.8458, 0.8891, 0.7717, 0.936, 0.6871, 0.964, 0.5984])
me_sphere_001.use_remesh_preserve_volume = False
me_sphere_001.use_remesh_preserve_attributes = False
me_sphere_001.use_mirror_vertex_groups = False
me_sphere_001.update()
me_cube = bpy.data.meshes.new('Cube')
me_cube.from_pydata([(0.784, 0.02642, 0.0113), (0.784, -1.974, 0.0113), (-1.216, -1.974, 0.0113), (-1.216, 0.02642, 0.0113), (0.784, 0.02642, 1.158), (0.784, -1.974, 1.158), (-1.216, -1.974, 1.158), (-1.216, 0.02642, 1.158), (0.784, 0.02642, 1.675), (0.784, -1.974, 1.675), (-1.216, -1.974, 1.675), (-1.216, 0.02642, 1.675), (0.784, 2.076, 1.452), (-1.216, 2.076, 1.452), (0.784, 2.076, 1.675), (-1.216, 2.076, 1.675), (2.973, 0.02642, 1.452), (2.973, -1.974, 1.452), (2.973, 0.02642, 1.675), (2.973, -1.974, 1.675), (0.784, -4.023, 1.452), (-1.216, -4.023, 1.452), (0.784, -4.023, 1.675), (-1.216, -4.023, 1.675), (-3.405, -1.974, 1.452), (-3.405, 0.02642, 1.452), (-3.405, -1.974, 1.675), (-3.405, 0.02642, 1.675), (0.784, 2.076, 1.452), (-1.216, 2.076, 1.452), (2.973, 0.02642, 1.452), (2.973, -1.974, 1.452), (0.784, -4.023, 1.452), (-1.216, -4.023, 1.452), (-3.405, -1.974, 1.452), (-3.405, 0.02642, 1.452)], [(28, 29), (30, 31), (32, 33), (34, 35)], [(0, 1, 2, 3), (6, 10, 26, 24), (8, 11, 10, 9), (5, 9, 22, 20), (8, 4, 12, 14), (4, 8, 18, 16), (12, 13, 15, 14), (7, 11, 15, 13), (11, 8, 14, 15), (4, 7, 13, 12), (17, 16, 18, 19), (9, 5, 17, 19), (8, 9, 19, 18), (5, 4, 16, 17), (21, 20, 22, 23), (10, 6, 21, 23), (9, 10, 23, 22), (6, 5, 20, 21), (25, 24, 26, 27), (11, 7, 25, 27), (10, 11, 27, 26), (7, 6, 24, 25)])
_uv = me_cube.uv_layers.new(name='UVMap')
_uv.uv.foreach_set('vector', [0.8792, 0.9218, 0.8792, 0.02822, 0.1346, 0.02822, 0.1346, 0.9218, 0.9929, 0.0191, 0.9929, 0.9761, 0.02946, 0.9761, 0.02946, 0.5628, 0.8425, 0.968, 0.09988, 0.968, 0.09988, 0.0769, 0.8425, 0.0769, 0.9551, -0.01162, 0.9551, 0.9751, 0.002584, 0.9751, 0.002584, 0.549, 0.9934, 0.03578, 0.9934, 0.9848, 0.002583, 0.4456, 0.002583, 0.03578, 0.09409, 0.9965, 0.98, 0.9879, 0.9747, 0.196, 0.5921, 0.1997, 0.9901, 0.03647, 0.0137, 0.03647, 0.0137, 0.971, 0.9901, 0.971, 0.01438, -0.029, 0.01438, 1.018, 0.9022, 1.018, 0.9022, 0.5658, 0.07807, -0.01418, 0.887, -0.01418, 0.887, 0.9805, 0.07807, 0.9805, 0.8474, 0.058, 0.1049, 0.058, 0.1049, 0.9711, 0.8474, 0.9711, 0.04905, 0.05709, 0.9347, 0.05709, 0.9347, 0.9493, 0.04905, 0.9493, 0.9639, 0.02133, 0.9639, 0.9294, 0.2824, 0.4135, 0.2824, 0.02133, 0.05645, 0.9688, 0.05645, 0.02707, 0.9153, 0.02707, 0.9153, 0.9687, 0.04384, 0.02581, 0.04384, 0.9778, 0.9121, 0.9778, 0.9121, 0.02581, 0.02478, 0.00551, 0.9342, 0.00551, 0.9342, 0.9529, 0.02478, 0.9529, 0.9829, 0.9883, 0.9829, 0.0005303, 0.006621, 0.5617, 0.006621, 0.9883, 0.8915, 0.9802, 0.13, 0.9802, 0.13, 0.04385, 0.8915, 0.04385, 0.08697, 1.009, 0.9388, 1.009, 0.9388, -0.03812, 0.08696, -0.03812, 0.009685, 0.9378, 0.9581, 0.9378, 0.9581, 0.01716, 0.009685, 0.01716, 0.9791, 0.9606, 0.9791, -0.003459, 0.01149, 0.5443, 0.01149, 0.9606, 0.9338, 0.002464, 0.9338, 1.0, 0.02359, 1.0, 0.02359, 0.002464, 0.9203, 0.9856, 0.9203, 0.02819, 0.04712, 0.02819, 0.04712, 0.9856])
me_cube.materials.append(mat_material)
me_cube.use_remesh_preserve_volume = False
me_cube.use_remesh_preserve_attributes = False
me_cube.use_mirror_vertex_groups = False
me_cube.update()

# ---- objects
ob_mango = bpy.data.objects.new('mango', me_cube_002)
ob_pie = bpy.data.objects.new('pie', me_sphere_001)
ob_pomo = bpy.data.objects.new('pomo', me_cube)
ob_camera = bpy.data.objects.new('Camera', cam_camera)

# ---- transforms, parenting, visibility, modifiers, constraints
ob_mango.location = (0.04934, 0.2484, 0.4393)
ob_mango.rotation_euler = (0.2725, -0.04192, -0.03323)
ob_mango.scale = (0.2284, 0.244, 1.894)
ob_mango.lock_rotations_4d = False
ob_mango.empty_display_type = 'ARROWS'
ob_mango.lineart.crease_threshold = 0.0
ob_pie.location = (0.0, 0.0, 0.0)
ob_pie.lineart.crease_threshold = 0.0
ob_pomo.location = (0.04934, 0.2484, 0.4393)
ob_pomo.rotation_euler = (0.2725, -0.04192, -0.03323)
ob_pomo.scale = (0.2284, 0.244, 1.894)
ob_pomo.lock_rotations_4d = False
ob_pomo.empty_display_type = 'ARROWS'
ob_pomo.lineart.crease_threshold = 0.0
ob_camera.location = (7.481, -6.508, 5.344)
ob_camera.rotation_euler = (1.109, 0.01082, 0.8149)
ob_camera.lock_rotations_4d = False
ob_camera.empty_display_type = 'ARROWS'
ob_camera.color = (0.0, 0.0, 0.0, 0.0)
ob_camera.display_type = 'WIRE'
ob_camera.lineart.crease_threshold = 0.0

# ---- collection membership
col_collection_1.objects.link(ob_mango)
col_collection_1.objects.link(ob_pie)
col_collection_1.objects.link(ob_pomo)
col_collection_1.objects.link(ob_camera)

# ---- scene / render settings (as saved in the file)
scene.camera = ob_camera
scene.frame_start = 1; scene.frame_end = 30; scene.frame_set(9)
scene.render.engine = 'BLENDER_EEVEE_NEXT'
scene.render.resolution_percentage = 50
scene.render.dither_intensity = 0.0
scene.cycles.use_denoising = False
scene.cycles.samples = 10
scene.cycles.sampling_pattern = 'TABULATED_SOBOL'
scene.cycles.light_sampling_threshold = 0.0
scene.cycles.use_adaptive_sampling = False
scene.cycles.use_light_tree = False
scene.cycles.blur_glossy = 0.0
scene.cycles.pixel_filter_type = 'GAUSSIAN'
scene.cycles.sample_clamp_indirect = 0.0
scene.view_settings.view_transform = 'Standard'
bpy.context.view_layer.update()

# ---- added for rendering (the .blend has no usable light): sun
light_auto_sun = bpy.data.lights.new('AutoSun', 'SUN')
light_auto_sun.energy = 3.0
light_auto_sun.angle = 0.0523599
ob_auto_sun = bpy.data.objects.new('AutoSun', light_auto_sun)
scene.collection.objects.link(ob_auto_sun)
ob_auto_sun.rotation_euler = (0.872665, 0.174533, 0.523599)
bpy.context.view_layer.update()
